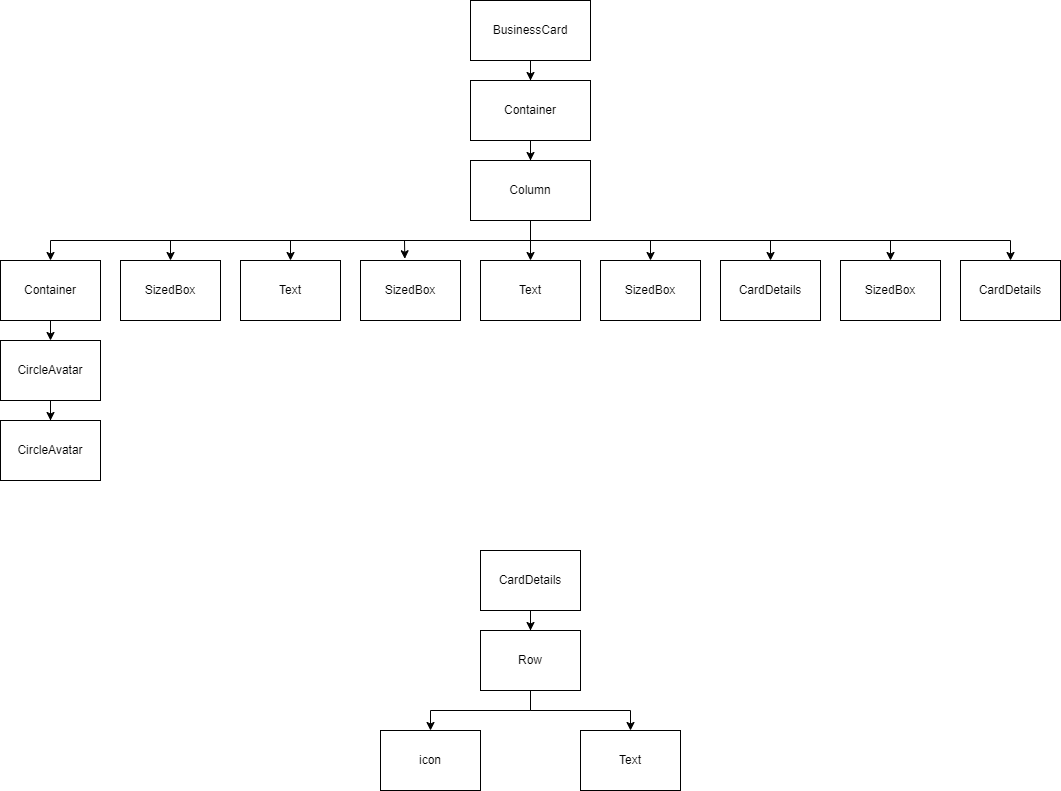

The diagram above was exported from draw.io. Its source (the exported page's mxGraphModel, read from the mxfile embedded in the PNG):
<mxGraphModel dx="1441" dy="819" grid="1" gridSize="10" guides="1" tooltips="1" connect="1" arrows="1" fold="1" page="1" pageScale="1" pageWidth="850" pageHeight="1100" math="0" shadow="0">
  <root>
    <mxCell id="0" />
    <mxCell id="1" parent="0" />
    <mxCell id="u7gDvs3If5CooKHId-qV-63" style="edgeStyle=orthogonalEdgeStyle;rounded=0;orthogonalLoop=1;jettySize=auto;html=1;entryX=0.5;entryY=0;entryDx=0;entryDy=0;" edge="1" parent="1" source="u7gDvs3If5CooKHId-qV-1" target="u7gDvs3If5CooKHId-qV-2">
      <mxGeometry relative="1" as="geometry" />
    </mxCell>
    <mxCell id="u7gDvs3If5CooKHId-qV-1" value="BusinessCard" style="rounded=0;whiteSpace=wrap;html=1;" vertex="1" parent="1">
      <mxGeometry x="790" y="110" width="120" height="60" as="geometry" />
    </mxCell>
    <mxCell id="u7gDvs3If5CooKHId-qV-56" value="" style="edgeStyle=orthogonalEdgeStyle;rounded=0;orthogonalLoop=1;jettySize=auto;html=1;" edge="1" parent="1" source="u7gDvs3If5CooKHId-qV-2" target="u7gDvs3If5CooKHId-qV-3">
      <mxGeometry relative="1" as="geometry" />
    </mxCell>
    <mxCell id="u7gDvs3If5CooKHId-qV-2" value="Container" style="rounded=0;whiteSpace=wrap;html=1;" vertex="1" parent="1">
      <mxGeometry x="790" y="190" width="120" height="60" as="geometry" />
    </mxCell>
    <mxCell id="u7gDvs3If5CooKHId-qV-3" value="Column" style="rounded=0;whiteSpace=wrap;html=1;" vertex="1" parent="1">
      <mxGeometry x="790" y="270" width="120" height="60" as="geometry" />
    </mxCell>
    <mxCell id="u7gDvs3If5CooKHId-qV-4" value="Container" style="rounded=0;whiteSpace=wrap;html=1;" vertex="1" parent="1">
      <mxGeometry x="320" y="370" width="100" height="60" as="geometry" />
    </mxCell>
    <mxCell id="u7gDvs3If5CooKHId-qV-9" value="SizedBox" style="rounded=0;whiteSpace=wrap;html=1;" vertex="1" parent="1">
      <mxGeometry x="440" y="370" width="100" height="60" as="geometry" />
    </mxCell>
    <mxCell id="u7gDvs3If5CooKHId-qV-10" value="Text" style="rounded=0;whiteSpace=wrap;html=1;" vertex="1" parent="1">
      <mxGeometry x="560" y="370" width="100" height="60" as="geometry" />
    </mxCell>
    <mxCell id="u7gDvs3If5CooKHId-qV-11" value="SizedBox" style="rounded=0;whiteSpace=wrap;html=1;" vertex="1" parent="1">
      <mxGeometry x="680" y="370" width="100" height="60" as="geometry" />
    </mxCell>
    <mxCell id="u7gDvs3If5CooKHId-qV-12" value="Text" style="rounded=0;whiteSpace=wrap;html=1;" vertex="1" parent="1">
      <mxGeometry x="800" y="370" width="100" height="60" as="geometry" />
    </mxCell>
    <mxCell id="u7gDvs3If5CooKHId-qV-13" value="SizedBox" style="rounded=0;whiteSpace=wrap;html=1;" vertex="1" parent="1">
      <mxGeometry x="920" y="370" width="100" height="60" as="geometry" />
    </mxCell>
    <mxCell id="u7gDvs3If5CooKHId-qV-39" value="CardDetails" style="rounded=0;whiteSpace=wrap;html=1;" vertex="1" parent="1">
      <mxGeometry x="1040" y="370" width="100" height="60" as="geometry" />
    </mxCell>
    <mxCell id="u7gDvs3If5CooKHId-qV-40" value="SizedBox" style="rounded=0;whiteSpace=wrap;html=1;" vertex="1" parent="1">
      <mxGeometry x="1160" y="370" width="100" height="60" as="geometry" />
    </mxCell>
    <mxCell id="u7gDvs3If5CooKHId-qV-41" value="CardDetails" style="rounded=0;whiteSpace=wrap;html=1;" vertex="1" parent="1">
      <mxGeometry x="1280" y="370" width="100" height="60" as="geometry" />
    </mxCell>
    <mxCell id="u7gDvs3If5CooKHId-qV-42" value="" style="endArrow=classic;html=1;rounded=0;exitX=0.5;exitY=1;exitDx=0;exitDy=0;entryX=0.5;entryY=0;entryDx=0;entryDy=0;" edge="1" parent="1" source="u7gDvs3If5CooKHId-qV-3" target="u7gDvs3If5CooKHId-qV-12">
      <mxGeometry width="50" height="50" relative="1" as="geometry">
        <mxPoint x="500" y="470" as="sourcePoint" />
        <mxPoint x="550" y="420" as="targetPoint" />
      </mxGeometry>
    </mxCell>
    <mxCell id="u7gDvs3If5CooKHId-qV-43" value="" style="endArrow=classic;html=1;rounded=0;entryX=0.443;entryY=-0.029;entryDx=0;entryDy=0;entryPerimeter=0;exitX=0.5;exitY=1;exitDx=0;exitDy=0;" edge="1" parent="1" source="u7gDvs3If5CooKHId-qV-3" target="u7gDvs3If5CooKHId-qV-11">
      <mxGeometry width="50" height="50" relative="1" as="geometry">
        <mxPoint x="640" y="360" as="sourcePoint" />
        <mxPoint x="690" y="310" as="targetPoint" />
        <Array as="points">
          <mxPoint x="850" y="350" />
          <mxPoint x="724" y="350" />
        </Array>
      </mxGeometry>
    </mxCell>
    <mxCell id="u7gDvs3If5CooKHId-qV-44" value="" style="endArrow=classic;html=1;rounded=0;entryX=0.5;entryY=0;entryDx=0;entryDy=0;exitX=0.5;exitY=1;exitDx=0;exitDy=0;" edge="1" parent="1" source="u7gDvs3If5CooKHId-qV-3" target="u7gDvs3If5CooKHId-qV-10">
      <mxGeometry width="50" height="50" relative="1" as="geometry">
        <mxPoint x="680" y="370" as="sourcePoint" />
        <mxPoint x="730" y="320" as="targetPoint" />
        <Array as="points">
          <mxPoint x="850" y="350" />
          <mxPoint x="610" y="350" />
        </Array>
      </mxGeometry>
    </mxCell>
    <mxCell id="u7gDvs3If5CooKHId-qV-45" value="" style="endArrow=classic;html=1;rounded=0;entryX=0.5;entryY=0;entryDx=0;entryDy=0;exitX=0.5;exitY=1;exitDx=0;exitDy=0;" edge="1" parent="1" source="u7gDvs3If5CooKHId-qV-3" target="u7gDvs3If5CooKHId-qV-9">
      <mxGeometry width="50" height="50" relative="1" as="geometry">
        <mxPoint x="680" y="370" as="sourcePoint" />
        <mxPoint x="730" y="320" as="targetPoint" />
        <Array as="points">
          <mxPoint x="850" y="350" />
          <mxPoint x="490" y="350" />
        </Array>
      </mxGeometry>
    </mxCell>
    <mxCell id="u7gDvs3If5CooKHId-qV-46" value="" style="endArrow=classic;html=1;rounded=0;entryX=0.5;entryY=0;entryDx=0;entryDy=0;exitX=0.5;exitY=1;exitDx=0;exitDy=0;" edge="1" parent="1" source="u7gDvs3If5CooKHId-qV-3" target="u7gDvs3If5CooKHId-qV-4">
      <mxGeometry width="50" height="50" relative="1" as="geometry">
        <mxPoint x="580" y="370" as="sourcePoint" />
        <mxPoint x="630" y="320" as="targetPoint" />
        <Array as="points">
          <mxPoint x="850" y="350" />
          <mxPoint x="370" y="350" />
        </Array>
      </mxGeometry>
    </mxCell>
    <mxCell id="u7gDvs3If5CooKHId-qV-47" value="" style="endArrow=classic;html=1;rounded=0;entryX=0.5;entryY=0;entryDx=0;entryDy=0;exitX=0.5;exitY=1;exitDx=0;exitDy=0;" edge="1" parent="1" source="u7gDvs3If5CooKHId-qV-3" target="u7gDvs3If5CooKHId-qV-13">
      <mxGeometry width="50" height="50" relative="1" as="geometry">
        <mxPoint x="960" y="370" as="sourcePoint" />
        <mxPoint x="1010" y="320" as="targetPoint" />
        <Array as="points">
          <mxPoint x="850" y="350" />
          <mxPoint x="970" y="350" />
        </Array>
      </mxGeometry>
    </mxCell>
    <mxCell id="u7gDvs3If5CooKHId-qV-48" value="" style="endArrow=classic;html=1;rounded=0;entryX=0.5;entryY=0;entryDx=0;entryDy=0;exitX=0.5;exitY=1;exitDx=0;exitDy=0;" edge="1" parent="1" source="u7gDvs3If5CooKHId-qV-3" target="u7gDvs3If5CooKHId-qV-39">
      <mxGeometry width="50" height="50" relative="1" as="geometry">
        <mxPoint x="960" y="370" as="sourcePoint" />
        <mxPoint x="1010" y="320" as="targetPoint" />
        <Array as="points">
          <mxPoint x="850" y="350" />
          <mxPoint x="1090" y="350" />
        </Array>
      </mxGeometry>
    </mxCell>
    <mxCell id="u7gDvs3If5CooKHId-qV-49" value="" style="endArrow=classic;html=1;rounded=0;entryX=0.5;entryY=0;entryDx=0;entryDy=0;exitX=0.5;exitY=1;exitDx=0;exitDy=0;" edge="1" parent="1" source="u7gDvs3If5CooKHId-qV-3" target="u7gDvs3If5CooKHId-qV-40">
      <mxGeometry width="50" height="50" relative="1" as="geometry">
        <mxPoint x="960" y="370" as="sourcePoint" />
        <mxPoint x="1010" y="320" as="targetPoint" />
        <Array as="points">
          <mxPoint x="850" y="350" />
          <mxPoint x="1210" y="350" />
        </Array>
      </mxGeometry>
    </mxCell>
    <mxCell id="u7gDvs3If5CooKHId-qV-50" value="" style="endArrow=classic;html=1;rounded=0;entryX=0.5;entryY=0;entryDx=0;entryDy=0;exitX=0.5;exitY=1;exitDx=0;exitDy=0;" edge="1" parent="1" source="u7gDvs3If5CooKHId-qV-3" target="u7gDvs3If5CooKHId-qV-41">
      <mxGeometry width="50" height="50" relative="1" as="geometry">
        <mxPoint x="1070" y="370" as="sourcePoint" />
        <mxPoint x="1330" y="340" as="targetPoint" />
        <Array as="points">
          <mxPoint x="850" y="350" />
          <mxPoint x="1330" y="350" />
        </Array>
      </mxGeometry>
    </mxCell>
    <mxCell id="u7gDvs3If5CooKHId-qV-55" value="" style="edgeStyle=orthogonalEdgeStyle;rounded=0;orthogonalLoop=1;jettySize=auto;html=1;" edge="1" parent="1" source="u7gDvs3If5CooKHId-qV-52" target="u7gDvs3If5CooKHId-qV-53">
      <mxGeometry relative="1" as="geometry" />
    </mxCell>
    <mxCell id="u7gDvs3If5CooKHId-qV-52" value="CircleAvatar" style="rounded=0;whiteSpace=wrap;html=1;" vertex="1" parent="1">
      <mxGeometry x="320" y="450" width="100" height="60" as="geometry" />
    </mxCell>
    <mxCell id="u7gDvs3If5CooKHId-qV-53" value="CircleAvatar" style="rounded=0;whiteSpace=wrap;html=1;" vertex="1" parent="1">
      <mxGeometry x="320" y="530" width="100" height="60" as="geometry" />
    </mxCell>
    <mxCell id="u7gDvs3If5CooKHId-qV-54" value="" style="endArrow=classic;html=1;rounded=0;exitX=0.5;exitY=1;exitDx=0;exitDy=0;entryX=0.5;entryY=0;entryDx=0;entryDy=0;" edge="1" parent="1" source="u7gDvs3If5CooKHId-qV-4" target="u7gDvs3If5CooKHId-qV-52">
      <mxGeometry width="50" height="50" relative="1" as="geometry">
        <mxPoint x="450" y="510" as="sourcePoint" />
        <mxPoint x="500" y="460" as="targetPoint" />
      </mxGeometry>
    </mxCell>
    <mxCell id="u7gDvs3If5CooKHId-qV-68" value="" style="edgeStyle=orthogonalEdgeStyle;rounded=0;orthogonalLoop=1;jettySize=auto;html=1;" edge="1" parent="1" source="u7gDvs3If5CooKHId-qV-64" target="u7gDvs3If5CooKHId-qV-65">
      <mxGeometry relative="1" as="geometry" />
    </mxCell>
    <mxCell id="u7gDvs3If5CooKHId-qV-64" value="CardDetails" style="rounded=0;whiteSpace=wrap;html=1;" vertex="1" parent="1">
      <mxGeometry x="800" y="660" width="100" height="60" as="geometry" />
    </mxCell>
    <mxCell id="u7gDvs3If5CooKHId-qV-69" style="edgeStyle=orthogonalEdgeStyle;rounded=0;orthogonalLoop=1;jettySize=auto;html=1;entryX=0.5;entryY=0;entryDx=0;entryDy=0;" edge="1" parent="1" source="u7gDvs3If5CooKHId-qV-65" target="u7gDvs3If5CooKHId-qV-66">
      <mxGeometry relative="1" as="geometry" />
    </mxCell>
    <mxCell id="u7gDvs3If5CooKHId-qV-70" style="edgeStyle=orthogonalEdgeStyle;rounded=0;orthogonalLoop=1;jettySize=auto;html=1;entryX=0.5;entryY=0;entryDx=0;entryDy=0;" edge="1" parent="1" source="u7gDvs3If5CooKHId-qV-65" target="u7gDvs3If5CooKHId-qV-67">
      <mxGeometry relative="1" as="geometry" />
    </mxCell>
    <mxCell id="u7gDvs3If5CooKHId-qV-65" value="Row" style="rounded=0;whiteSpace=wrap;html=1;" vertex="1" parent="1">
      <mxGeometry x="800" y="740" width="100" height="60" as="geometry" />
    </mxCell>
    <mxCell id="u7gDvs3If5CooKHId-qV-66" value="icon" style="rounded=0;whiteSpace=wrap;html=1;" vertex="1" parent="1">
      <mxGeometry x="700" y="840" width="100" height="60" as="geometry" />
    </mxCell>
    <mxCell id="u7gDvs3If5CooKHId-qV-67" value="Text" style="rounded=0;whiteSpace=wrap;html=1;" vertex="1" parent="1">
      <mxGeometry x="900" y="840" width="100" height="60" as="geometry" />
    </mxCell>
  </root>
</mxGraphModel>